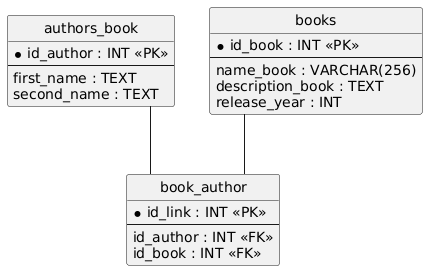

The diagram above was rendered by PlantUML. Its source (embedded in the PNG):
@startuml
hide circle
skinparam linetype ortho

entity "authors_book" as authors_book {
  * id_author : INT <<PK>>
  --
  first_name : TEXT
  second_name : TEXT
}

entity "books" as books {
  * id_book : INT <<PK>>
  --
  name_book : VARCHAR(256)
  description_book : TEXT
  release_year : INT
}

entity "book_author" as book_author {
  * id_link : INT <<PK>>
  --
  id_author : INT <<FK>>
  id_book : INT <<FK>>
}

authors_book -- book_author
books -- book_author
@enduml